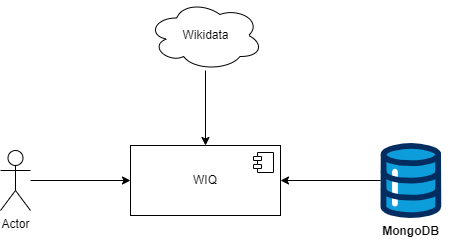

The diagram above was exported from draw.io. Its source (the exported page's mxGraphModel, read from the mxfile embedded in the PNG):
<mxGraphModel dx="1434" dy="780" grid="1" gridSize="10" guides="1" tooltips="1" connect="1" arrows="1" fold="1" page="1" pageScale="1" pageWidth="827" pageHeight="1169" math="0" shadow="0">
  <root>
    <mxCell id="0" />
    <mxCell id="1" parent="0" />
    <mxCell id="txlSA3py2mc3ei7gueM4-11" style="edgeStyle=orthogonalEdgeStyle;rounded=0;orthogonalLoop=1;jettySize=auto;html=1;" edge="1" parent="1" source="txlSA3py2mc3ei7gueM4-7" target="txlSA3py2mc3ei7gueM4-8">
      <mxGeometry relative="1" as="geometry" />
    </mxCell>
    <mxCell id="txlSA3py2mc3ei7gueM4-7" value="Actor" style="shape=umlActor;verticalLabelPosition=bottom;verticalAlign=top;html=1;" vertex="1" parent="1">
      <mxGeometry x="170" y="290" width="30" height="60" as="geometry" />
    </mxCell>
    <mxCell id="txlSA3py2mc3ei7gueM4-8" value="WIQ" style="html=1;dropTarget=0;whiteSpace=wrap;" vertex="1" parent="1">
      <mxGeometry x="300" y="285" width="150" height="70" as="geometry" />
    </mxCell>
    <mxCell id="txlSA3py2mc3ei7gueM4-9" value="" style="shape=module;jettyWidth=8;jettyHeight=4;" vertex="1" parent="txlSA3py2mc3ei7gueM4-8">
      <mxGeometry x="1" width="20" height="20" relative="1" as="geometry">
        <mxPoint x="-27" y="7" as="offset" />
      </mxGeometry>
    </mxCell>
    <mxCell id="txlSA3py2mc3ei7gueM4-12" style="edgeStyle=orthogonalEdgeStyle;rounded=0;orthogonalLoop=1;jettySize=auto;html=1;" edge="1" parent="1" source="txlSA3py2mc3ei7gueM4-10" target="txlSA3py2mc3ei7gueM4-8">
      <mxGeometry relative="1" as="geometry" />
    </mxCell>
    <mxCell id="txlSA3py2mc3ei7gueM4-10" value="" style="verticalLabelPosition=bottom;aspect=fixed;html=1;shape=mxgraph.salesforce.data;" vertex="1" parent="1">
      <mxGeometry x="550" y="282.5" width="60.75" height="75" as="geometry" />
    </mxCell>
    <mxCell id="txlSA3py2mc3ei7gueM4-29" value="MongoDB" style="text;align=center;fontStyle=1;verticalAlign=middle;spacingLeft=3;spacingRight=3;strokeColor=none;rotatable=0;points=[[0,0.5],[1,0.5]];portConstraint=eastwest;html=1;" vertex="1" parent="1">
      <mxGeometry x="540.37" y="357.5" width="80" height="26" as="geometry" />
    </mxCell>
    <mxCell id="txlSA3py2mc3ei7gueM4-32" style="edgeStyle=orthogonalEdgeStyle;rounded=0;orthogonalLoop=1;jettySize=auto;html=1;" edge="1" parent="1" source="txlSA3py2mc3ei7gueM4-31" target="txlSA3py2mc3ei7gueM4-8">
      <mxGeometry relative="1" as="geometry" />
    </mxCell>
    <mxCell id="txlSA3py2mc3ei7gueM4-31" value="Wikidata" style="ellipse;shape=cloud;whiteSpace=wrap;html=1;align=center;" vertex="1" parent="1">
      <mxGeometry x="317.5" y="140" width="115" height="70" as="geometry" />
    </mxCell>
  </root>
</mxGraphModel>